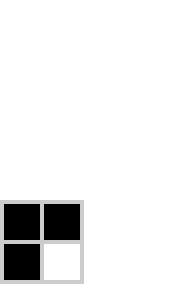

The diagram above was exported from draw.io. Its source (the exported page's mxGraphModel, read from the mxfile embedded in the PNG):
<mxGraphModel dx="1088" dy="809" grid="1" gridSize="10" guides="1" tooltips="1" connect="1" arrows="1" fold="1" page="1" pageScale="1" pageWidth="827" pageHeight="1169" math="0" shadow="0">
  <root>
    <mxCell id="0" />
    <mxCell id="1" parent="0" />
    <mxCell id="-1c0GZvkkmAcrAlp-0nR-5" edge="1" parent="1" style="endArrow=none;html=1;rounded=0;strokeColor=#FFFFFF;strokeWidth=4;" value="">
      <mxGeometry height="50" relative="1" width="50" as="geometry">
        <mxPoint x="280" y="120" as="sourcePoint" />
        <mxPoint x="360" y="120" as="targetPoint" />
      </mxGeometry>
    </mxCell>
    <mxCell id="-1c0GZvkkmAcrAlp-0nR-6" edge="1" parent="1" style="endArrow=none;html=1;rounded=0;strokeColor=#FFFFFF;strokeWidth=4;" value="">
      <mxGeometry height="50" relative="1" width="50" as="geometry">
        <mxPoint x="460" y="150" as="sourcePoint" />
        <mxPoint x="460" y="230" as="targetPoint" />
      </mxGeometry>
    </mxCell>
    <mxCell id="-1c0GZvkkmAcrAlp-0nR-7" parent="1" style="whiteSpace=wrap;html=1;aspect=fixed;fillColor=#000000;strokeColor=#CCCCCC;strokeWidth=4;" value="" vertex="1">
      <mxGeometry height="40" width="40" x="280" y="320" as="geometry" />
    </mxCell>
    <mxCell id="-1c0GZvkkmAcrAlp-0nR-8" parent="1" style="whiteSpace=wrap;html=1;aspect=fixed;fillColor=#000000;strokeColor=#CCCCCC;strokeWidth=4;" value="" vertex="1">
      <mxGeometry height="40" width="40" x="320" y="320" as="geometry" />
    </mxCell>
    <mxCell id="-1c0GZvkkmAcrAlp-0nR-9" parent="1" style="whiteSpace=wrap;html=1;aspect=fixed;fillColor=#000000;strokeColor=#CCCCCC;strokeWidth=4;" value="" vertex="1">
      <mxGeometry height="40" width="40" x="280" y="360" as="geometry" />
    </mxCell>
    <mxCell id="-1c0GZvkkmAcrAlp-0nR-10" parent="1" style="whiteSpace=wrap;html=1;aspect=fixed;fillColor=#FFFFFF;strokeColor=#CCCCCC;strokeWidth=4;" value="" vertex="1">
      <mxGeometry height="40" width="40" x="320" y="360" as="geometry" />
    </mxCell>
  </root>
</mxGraphModel>